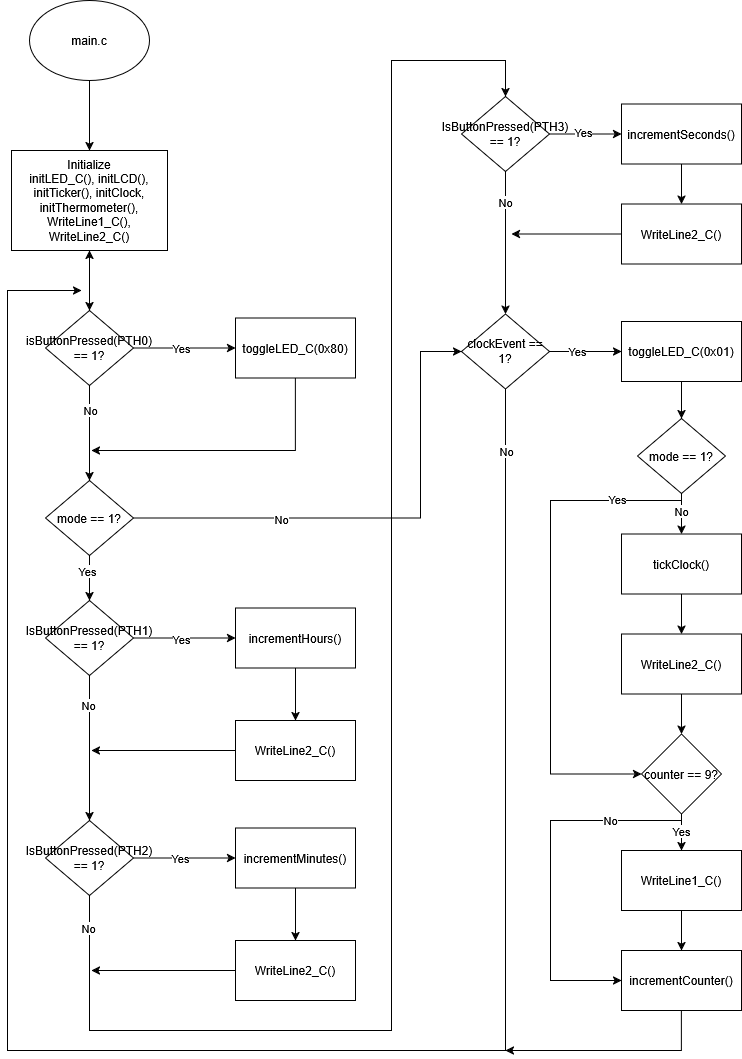

The diagram above was exported from draw.io. Its source (the exported page's mxGraphModel, read from the mxfile embedded in the PNG):
<mxGraphModel dx="1375" dy="751" grid="1" gridSize="10" guides="1" tooltips="1" connect="1" arrows="1" fold="1" page="1" pageScale="1" pageWidth="827" pageHeight="1169" math="0" shadow="0">
  <root>
    <mxCell id="0" />
    <mxCell id="1" parent="0" />
    <mxCell id="lwH_m8RAMrGuTPLVruFH-1" value="main.c" style="ellipse;whiteSpace=wrap;html=1;" parent="1" vertex="1">
      <mxGeometry x="69" y="40" width="120" height="80" as="geometry" />
    </mxCell>
    <mxCell id="4qDqEnf9P8vBQwI5LePb-25" value="" style="edgeStyle=orthogonalEdgeStyle;rounded=0;orthogonalLoop=1;jettySize=auto;html=1;" edge="1" parent="1" source="lwH_m8RAMrGuTPLVruFH-2" target="lwH_m8RAMrGuTPLVruFH-4">
      <mxGeometry relative="1" as="geometry" />
    </mxCell>
    <mxCell id="lwH_m8RAMrGuTPLVruFH-2" value="&lt;div&gt;Initialize&lt;/div&gt;&lt;div&gt;initLED_C(), initLCD(), initTicker(), initClock, initThermometer(), WriteLine1_C(), WriteLine2_C()&lt;/div&gt;" style="rounded=0;whiteSpace=wrap;html=1;" parent="1" vertex="1">
      <mxGeometry x="51" y="190" width="156" height="100" as="geometry" />
    </mxCell>
    <mxCell id="lwH_m8RAMrGuTPLVruFH-3" value="" style="endArrow=classic;html=1;rounded=0;entryX=0.5;entryY=0;entryDx=0;entryDy=0;exitX=0.5;exitY=1;exitDx=0;exitDy=0;" parent="1" source="lwH_m8RAMrGuTPLVruFH-1" target="lwH_m8RAMrGuTPLVruFH-2" edge="1">
      <mxGeometry width="50" height="50" relative="1" as="geometry">
        <mxPoint x="115" y="180" as="sourcePoint" />
        <mxPoint x="165" y="130" as="targetPoint" />
      </mxGeometry>
    </mxCell>
    <mxCell id="4qDqEnf9P8vBQwI5LePb-26" value="" style="edgeStyle=orthogonalEdgeStyle;rounded=0;orthogonalLoop=1;jettySize=auto;html=1;" edge="1" parent="1" source="lwH_m8RAMrGuTPLVruFH-4" target="lwH_m8RAMrGuTPLVruFH-5">
      <mxGeometry relative="1" as="geometry" />
    </mxCell>
    <mxCell id="4qDqEnf9P8vBQwI5LePb-64" value="Yes" style="edgeLabel;html=1;align=center;verticalAlign=middle;resizable=0;points=[];" vertex="1" connectable="0" parent="4qDqEnf9P8vBQwI5LePb-26">
      <mxGeometry x="-0.0784" y="1" relative="1" as="geometry">
        <mxPoint y="1" as="offset" />
      </mxGeometry>
    </mxCell>
    <mxCell id="4qDqEnf9P8vBQwI5LePb-27" value="" style="edgeStyle=orthogonalEdgeStyle;rounded=0;orthogonalLoop=1;jettySize=auto;html=1;" edge="1" parent="1" source="lwH_m8RAMrGuTPLVruFH-4" target="lwH_m8RAMrGuTPLVruFH-7">
      <mxGeometry relative="1" as="geometry" />
    </mxCell>
    <mxCell id="4qDqEnf9P8vBQwI5LePb-66" value="No" style="edgeLabel;html=1;align=center;verticalAlign=middle;resizable=0;points=[];" vertex="1" connectable="0" parent="4qDqEnf9P8vBQwI5LePb-27">
      <mxGeometry x="-0.4947" relative="1" as="geometry">
        <mxPoint as="offset" />
      </mxGeometry>
    </mxCell>
    <mxCell id="4qDqEnf9P8vBQwI5LePb-53" value="" style="edgeStyle=orthogonalEdgeStyle;rounded=0;orthogonalLoop=1;jettySize=auto;html=1;" edge="1" parent="1" source="lwH_m8RAMrGuTPLVruFH-4" target="lwH_m8RAMrGuTPLVruFH-2">
      <mxGeometry relative="1" as="geometry" />
    </mxCell>
    <mxCell id="lwH_m8RAMrGuTPLVruFH-4" value="isButtonPressed(PTH0) == 1?" style="rhombus;whiteSpace=wrap;html=1;" parent="1" vertex="1">
      <mxGeometry x="85" y="350" width="88" height="75" as="geometry" />
    </mxCell>
    <mxCell id="lwH_m8RAMrGuTPLVruFH-5" value="toggleLED_C(0x80)" style="rounded=0;whiteSpace=wrap;html=1;" parent="1" vertex="1">
      <mxGeometry x="275" y="357.5" width="120" height="60" as="geometry" />
    </mxCell>
    <mxCell id="4qDqEnf9P8vBQwI5LePb-68" value="" style="edgeStyle=orthogonalEdgeStyle;rounded=0;orthogonalLoop=1;jettySize=auto;html=1;" edge="1" parent="1" source="lwH_m8RAMrGuTPLVruFH-7" target="4qDqEnf9P8vBQwI5LePb-4">
      <mxGeometry relative="1" as="geometry" />
    </mxCell>
    <mxCell id="4qDqEnf9P8vBQwI5LePb-69" value="Yes" style="edgeLabel;html=1;align=center;verticalAlign=middle;resizable=0;points=[];" vertex="1" connectable="0" parent="4qDqEnf9P8vBQwI5LePb-68">
      <mxGeometry x="-0.3333" y="-3" relative="1" as="geometry">
        <mxPoint as="offset" />
      </mxGeometry>
    </mxCell>
    <mxCell id="4qDqEnf9P8vBQwI5LePb-71" style="edgeStyle=orthogonalEdgeStyle;rounded=0;orthogonalLoop=1;jettySize=auto;html=1;exitX=1;exitY=0.5;exitDx=0;exitDy=0;entryX=0;entryY=0.5;entryDx=0;entryDy=0;jumpStyle=none;" edge="1" parent="1" source="lwH_m8RAMrGuTPLVruFH-7" target="4qDqEnf9P8vBQwI5LePb-3">
      <mxGeometry relative="1" as="geometry">
        <Array as="points">
          <mxPoint x="460" y="558" />
          <mxPoint x="460" y="391" />
        </Array>
      </mxGeometry>
    </mxCell>
    <mxCell id="4qDqEnf9P8vBQwI5LePb-72" value="No" style="edgeLabel;html=1;align=center;verticalAlign=middle;resizable=0;points=[];" vertex="1" connectable="0" parent="4qDqEnf9P8vBQwI5LePb-71">
      <mxGeometry x="-0.4055" relative="1" as="geometry">
        <mxPoint y="1" as="offset" />
      </mxGeometry>
    </mxCell>
    <mxCell id="lwH_m8RAMrGuTPLVruFH-7" value="mode == 1?" style="rhombus;whiteSpace=wrap;html=1;" parent="1" vertex="1">
      <mxGeometry x="85" y="520" width="88" height="75" as="geometry" />
    </mxCell>
    <mxCell id="4qDqEnf9P8vBQwI5LePb-50" value="" style="edgeStyle=orthogonalEdgeStyle;rounded=0;orthogonalLoop=1;jettySize=auto;html=1;" edge="1" parent="1" source="4qDqEnf9P8vBQwI5LePb-3" target="4qDqEnf9P8vBQwI5LePb-16">
      <mxGeometry relative="1" as="geometry" />
    </mxCell>
    <mxCell id="4qDqEnf9P8vBQwI5LePb-80" value="Yes" style="edgeLabel;html=1;align=center;verticalAlign=middle;resizable=0;points=[];" vertex="1" connectable="0" parent="4qDqEnf9P8vBQwI5LePb-50">
      <mxGeometry x="-0.25" y="1" relative="1" as="geometry">
        <mxPoint as="offset" />
      </mxGeometry>
    </mxCell>
    <mxCell id="4qDqEnf9P8vBQwI5LePb-52" style="edgeStyle=orthogonalEdgeStyle;rounded=0;orthogonalLoop=1;jettySize=auto;html=1;exitX=0.5;exitY=1;exitDx=0;exitDy=0;" edge="1" parent="1" source="4qDqEnf9P8vBQwI5LePb-3">
      <mxGeometry relative="1" as="geometry">
        <mxPoint x="121" y="330" as="targetPoint" />
        <mxPoint x="501" y="455" as="sourcePoint" />
        <Array as="points">
          <mxPoint x="545" y="1090" />
          <mxPoint x="47" y="1090" />
          <mxPoint x="47" y="330" />
        </Array>
      </mxGeometry>
    </mxCell>
    <mxCell id="4qDqEnf9P8vBQwI5LePb-81" value="No" style="edgeLabel;html=1;align=center;verticalAlign=middle;resizable=0;points=[];" vertex="1" connectable="0" parent="4qDqEnf9P8vBQwI5LePb-52">
      <mxGeometry x="-0.9383" y="3" relative="1" as="geometry">
        <mxPoint x="-3" y="1" as="offset" />
      </mxGeometry>
    </mxCell>
    <mxCell id="4qDqEnf9P8vBQwI5LePb-3" value="clockEvent == 1?" style="rhombus;whiteSpace=wrap;html=1;" vertex="1" parent="1">
      <mxGeometry x="501" y="353.5" width="88" height="75" as="geometry" />
    </mxCell>
    <mxCell id="4qDqEnf9P8vBQwI5LePb-33" value="" style="edgeStyle=orthogonalEdgeStyle;rounded=0;orthogonalLoop=1;jettySize=auto;html=1;" edge="1" parent="1" source="4qDqEnf9P8vBQwI5LePb-4" target="4qDqEnf9P8vBQwI5LePb-8">
      <mxGeometry relative="1" as="geometry" />
    </mxCell>
    <mxCell id="4qDqEnf9P8vBQwI5LePb-74" value="Yes" style="edgeLabel;html=1;align=center;verticalAlign=middle;resizable=0;points=[];" vertex="1" connectable="0" parent="4qDqEnf9P8vBQwI5LePb-33">
      <mxGeometry x="-0.0784" relative="1" as="geometry">
        <mxPoint y="1" as="offset" />
      </mxGeometry>
    </mxCell>
    <mxCell id="4qDqEnf9P8vBQwI5LePb-36" style="edgeStyle=orthogonalEdgeStyle;rounded=0;orthogonalLoop=1;jettySize=auto;html=1;exitX=0.5;exitY=1;exitDx=0;exitDy=0;" edge="1" parent="1" source="4qDqEnf9P8vBQwI5LePb-4" target="4qDqEnf9P8vBQwI5LePb-10">
      <mxGeometry relative="1" as="geometry" />
    </mxCell>
    <mxCell id="4qDqEnf9P8vBQwI5LePb-75" value="No" style="edgeLabel;html=1;align=center;verticalAlign=middle;resizable=0;points=[];" vertex="1" connectable="0" parent="4qDqEnf9P8vBQwI5LePb-36">
      <mxGeometry x="-0.6" y="-2" relative="1" as="geometry">
        <mxPoint as="offset" />
      </mxGeometry>
    </mxCell>
    <mxCell id="4qDqEnf9P8vBQwI5LePb-4" value="&lt;div&gt;IsButtonPressed(PTH1) == 1?&lt;/div&gt;" style="rhombus;whiteSpace=wrap;html=1;" vertex="1" parent="1">
      <mxGeometry x="85" y="640" width="88" height="75" as="geometry" />
    </mxCell>
    <mxCell id="4qDqEnf9P8vBQwI5LePb-34" value="" style="edgeStyle=orthogonalEdgeStyle;rounded=0;orthogonalLoop=1;jettySize=auto;html=1;" edge="1" parent="1" source="4qDqEnf9P8vBQwI5LePb-8" target="4qDqEnf9P8vBQwI5LePb-9">
      <mxGeometry relative="1" as="geometry" />
    </mxCell>
    <mxCell id="4qDqEnf9P8vBQwI5LePb-8" value="incrementHours()" style="rounded=0;whiteSpace=wrap;html=1;" vertex="1" parent="1">
      <mxGeometry x="275" y="647.5" width="120" height="60" as="geometry" />
    </mxCell>
    <mxCell id="4qDqEnf9P8vBQwI5LePb-43" style="edgeStyle=orthogonalEdgeStyle;rounded=0;orthogonalLoop=1;jettySize=auto;html=1;exitX=0;exitY=0.5;exitDx=0;exitDy=0;" edge="1" parent="1" source="4qDqEnf9P8vBQwI5LePb-9">
      <mxGeometry relative="1" as="geometry">
        <mxPoint x="131" y="790" as="targetPoint" />
      </mxGeometry>
    </mxCell>
    <mxCell id="4qDqEnf9P8vBQwI5LePb-9" value="WriteLine2_C()" style="rounded=0;whiteSpace=wrap;html=1;" vertex="1" parent="1">
      <mxGeometry x="275" y="760" width="120" height="60" as="geometry" />
    </mxCell>
    <mxCell id="4qDqEnf9P8vBQwI5LePb-37" value="" style="edgeStyle=orthogonalEdgeStyle;rounded=0;orthogonalLoop=1;jettySize=auto;html=1;" edge="1" parent="1" source="4qDqEnf9P8vBQwI5LePb-10" target="4qDqEnf9P8vBQwI5LePb-11">
      <mxGeometry relative="1" as="geometry" />
    </mxCell>
    <mxCell id="4qDqEnf9P8vBQwI5LePb-76" value="Yes" style="edgeLabel;html=1;align=center;verticalAlign=middle;resizable=0;points=[];" vertex="1" connectable="0" parent="4qDqEnf9P8vBQwI5LePb-37">
      <mxGeometry x="-0.098" y="1" relative="1" as="geometry">
        <mxPoint y="1" as="offset" />
      </mxGeometry>
    </mxCell>
    <mxCell id="4qDqEnf9P8vBQwI5LePb-41" style="edgeStyle=orthogonalEdgeStyle;rounded=0;orthogonalLoop=1;jettySize=auto;html=1;exitX=0.5;exitY=1;exitDx=0;exitDy=0;entryX=0.5;entryY=0;entryDx=0;entryDy=0;" edge="1" parent="1" source="4qDqEnf9P8vBQwI5LePb-10" target="4qDqEnf9P8vBQwI5LePb-13">
      <mxGeometry relative="1" as="geometry">
        <Array as="points">
          <mxPoint x="129" y="1070" />
          <mxPoint x="431" y="1070" />
          <mxPoint x="431" y="100" />
          <mxPoint x="545" y="100" />
        </Array>
      </mxGeometry>
    </mxCell>
    <mxCell id="4qDqEnf9P8vBQwI5LePb-77" value="No" style="edgeLabel;html=1;align=center;verticalAlign=middle;resizable=0;points=[];" vertex="1" connectable="0" parent="4qDqEnf9P8vBQwI5LePb-41">
      <mxGeometry x="-0.9589" y="-2" relative="1" as="geometry">
        <mxPoint as="offset" />
      </mxGeometry>
    </mxCell>
    <mxCell id="4qDqEnf9P8vBQwI5LePb-10" value="&lt;div&gt;IsButtonPressed(PTH2) == 1?&lt;/div&gt;" style="rhombus;whiteSpace=wrap;html=1;" vertex="1" parent="1">
      <mxGeometry x="85" y="860" width="88" height="75" as="geometry" />
    </mxCell>
    <mxCell id="4qDqEnf9P8vBQwI5LePb-38" value="" style="edgeStyle=orthogonalEdgeStyle;rounded=0;orthogonalLoop=1;jettySize=auto;html=1;" edge="1" parent="1" source="4qDqEnf9P8vBQwI5LePb-11" target="4qDqEnf9P8vBQwI5LePb-12">
      <mxGeometry relative="1" as="geometry" />
    </mxCell>
    <mxCell id="4qDqEnf9P8vBQwI5LePb-11" value="incrementMinutes()" style="rounded=0;whiteSpace=wrap;html=1;" vertex="1" parent="1">
      <mxGeometry x="275" y="867.5" width="120" height="60" as="geometry" />
    </mxCell>
    <mxCell id="4qDqEnf9P8vBQwI5LePb-44" style="edgeStyle=orthogonalEdgeStyle;rounded=0;orthogonalLoop=1;jettySize=auto;html=1;exitX=0;exitY=0.5;exitDx=0;exitDy=0;" edge="1" parent="1" source="4qDqEnf9P8vBQwI5LePb-12">
      <mxGeometry relative="1" as="geometry">
        <mxPoint x="131" y="1010" as="targetPoint" />
      </mxGeometry>
    </mxCell>
    <mxCell id="4qDqEnf9P8vBQwI5LePb-12" value="WriteLine2_C()" style="rounded=0;whiteSpace=wrap;html=1;" vertex="1" parent="1">
      <mxGeometry x="275" y="980" width="120" height="60" as="geometry" />
    </mxCell>
    <mxCell id="4qDqEnf9P8vBQwI5LePb-45" value="" style="edgeStyle=orthogonalEdgeStyle;rounded=0;orthogonalLoop=1;jettySize=auto;html=1;" edge="1" parent="1" source="4qDqEnf9P8vBQwI5LePb-13" target="4qDqEnf9P8vBQwI5LePb-14">
      <mxGeometry relative="1" as="geometry" />
    </mxCell>
    <mxCell id="4qDqEnf9P8vBQwI5LePb-78" value="Yes" style="edgeLabel;html=1;align=center;verticalAlign=middle;resizable=0;points=[];" vertex="1" connectable="0" parent="4qDqEnf9P8vBQwI5LePb-45">
      <mxGeometry x="-0.0833" y="3" relative="1" as="geometry">
        <mxPoint y="1" as="offset" />
      </mxGeometry>
    </mxCell>
    <mxCell id="4qDqEnf9P8vBQwI5LePb-47" style="edgeStyle=orthogonalEdgeStyle;rounded=0;orthogonalLoop=1;jettySize=auto;html=1;exitX=0.5;exitY=1;exitDx=0;exitDy=0;entryX=0.5;entryY=0;entryDx=0;entryDy=0;" edge="1" parent="1" source="4qDqEnf9P8vBQwI5LePb-13" target="4qDqEnf9P8vBQwI5LePb-3">
      <mxGeometry relative="1" as="geometry" />
    </mxCell>
    <mxCell id="4qDqEnf9P8vBQwI5LePb-79" value="No" style="edgeLabel;html=1;align=center;verticalAlign=middle;resizable=0;points=[];" vertex="1" connectable="0" parent="4qDqEnf9P8vBQwI5LePb-47">
      <mxGeometry x="-0.5789" y="-1" relative="1" as="geometry">
        <mxPoint as="offset" />
      </mxGeometry>
    </mxCell>
    <mxCell id="4qDqEnf9P8vBQwI5LePb-13" value="&lt;div&gt;IsButtonPressed(PTH3) == 1?&lt;/div&gt;" style="rhombus;whiteSpace=wrap;html=1;" vertex="1" parent="1">
      <mxGeometry x="501" y="136" width="88" height="75" as="geometry" />
    </mxCell>
    <mxCell id="4qDqEnf9P8vBQwI5LePb-46" value="" style="edgeStyle=orthogonalEdgeStyle;rounded=0;orthogonalLoop=1;jettySize=auto;html=1;" edge="1" parent="1" source="4qDqEnf9P8vBQwI5LePb-14" target="4qDqEnf9P8vBQwI5LePb-15">
      <mxGeometry relative="1" as="geometry" />
    </mxCell>
    <mxCell id="4qDqEnf9P8vBQwI5LePb-14" value="incrementSeconds()" style="rounded=0;whiteSpace=wrap;html=1;" vertex="1" parent="1">
      <mxGeometry x="661" y="143.5" width="120" height="60" as="geometry" />
    </mxCell>
    <mxCell id="4qDqEnf9P8vBQwI5LePb-49" style="edgeStyle=orthogonalEdgeStyle;rounded=0;orthogonalLoop=1;jettySize=auto;html=1;exitX=0;exitY=0.5;exitDx=0;exitDy=0;" edge="1" parent="1" source="4qDqEnf9P8vBQwI5LePb-15">
      <mxGeometry relative="1" as="geometry">
        <mxPoint x="551" y="273.5" as="targetPoint" />
      </mxGeometry>
    </mxCell>
    <mxCell id="4qDqEnf9P8vBQwI5LePb-15" value="WriteLine2_C()" style="rounded=0;whiteSpace=wrap;html=1;" vertex="1" parent="1">
      <mxGeometry x="661" y="243.5" width="120" height="60" as="geometry" />
    </mxCell>
    <mxCell id="4qDqEnf9P8vBQwI5LePb-51" value="" style="edgeStyle=orthogonalEdgeStyle;rounded=0;orthogonalLoop=1;jettySize=auto;html=1;" edge="1" parent="1" source="4qDqEnf9P8vBQwI5LePb-16" target="4qDqEnf9P8vBQwI5LePb-18">
      <mxGeometry relative="1" as="geometry" />
    </mxCell>
    <mxCell id="4qDqEnf9P8vBQwI5LePb-16" value="toggleLED_C(0x01)" style="rounded=0;whiteSpace=wrap;html=1;" vertex="1" parent="1">
      <mxGeometry x="661" y="361" width="120" height="60" as="geometry" />
    </mxCell>
    <mxCell id="4qDqEnf9P8vBQwI5LePb-54" value="" style="edgeStyle=orthogonalEdgeStyle;rounded=0;orthogonalLoop=1;jettySize=auto;html=1;" edge="1" parent="1" source="4qDqEnf9P8vBQwI5LePb-18" target="4qDqEnf9P8vBQwI5LePb-19">
      <mxGeometry relative="1" as="geometry" />
    </mxCell>
    <mxCell id="4qDqEnf9P8vBQwI5LePb-83" value="No" style="edgeLabel;html=1;align=center;verticalAlign=middle;resizable=0;points=[];" vertex="1" connectable="0" parent="4qDqEnf9P8vBQwI5LePb-54">
      <mxGeometry x="-0.1605" y="-1" relative="1" as="geometry">
        <mxPoint as="offset" />
      </mxGeometry>
    </mxCell>
    <mxCell id="4qDqEnf9P8vBQwI5LePb-82" style="edgeStyle=orthogonalEdgeStyle;rounded=0;orthogonalLoop=1;jettySize=auto;html=1;exitX=0.5;exitY=1;exitDx=0;exitDy=0;entryX=0;entryY=0.5;entryDx=0;entryDy=0;" edge="1" parent="1" source="4qDqEnf9P8vBQwI5LePb-18" target="4qDqEnf9P8vBQwI5LePb-21">
      <mxGeometry relative="1" as="geometry">
        <Array as="points">
          <mxPoint x="721" y="540" />
          <mxPoint x="590" y="540" />
          <mxPoint x="590" y="814" />
        </Array>
      </mxGeometry>
    </mxCell>
    <mxCell id="4qDqEnf9P8vBQwI5LePb-84" value="Yes" style="edgeLabel;html=1;align=center;verticalAlign=middle;resizable=0;points=[];" vertex="1" connectable="0" parent="4qDqEnf9P8vBQwI5LePb-82">
      <mxGeometry x="-0.7134" y="-2" relative="1" as="geometry">
        <mxPoint as="offset" />
      </mxGeometry>
    </mxCell>
    <mxCell id="4qDqEnf9P8vBQwI5LePb-18" value="mode == 1?" style="rhombus;whiteSpace=wrap;html=1;" vertex="1" parent="1">
      <mxGeometry x="677" y="458" width="88" height="75" as="geometry" />
    </mxCell>
    <mxCell id="4qDqEnf9P8vBQwI5LePb-55" value="" style="edgeStyle=orthogonalEdgeStyle;rounded=0;orthogonalLoop=1;jettySize=auto;html=1;" edge="1" parent="1" source="4qDqEnf9P8vBQwI5LePb-19" target="4qDqEnf9P8vBQwI5LePb-20">
      <mxGeometry relative="1" as="geometry" />
    </mxCell>
    <mxCell id="4qDqEnf9P8vBQwI5LePb-19" value="tickClock()" style="rounded=0;whiteSpace=wrap;html=1;" vertex="1" parent="1">
      <mxGeometry x="661" y="573.5" width="120" height="60" as="geometry" />
    </mxCell>
    <mxCell id="4qDqEnf9P8vBQwI5LePb-57" value="" style="edgeStyle=orthogonalEdgeStyle;rounded=0;orthogonalLoop=1;jettySize=auto;html=1;" edge="1" parent="1" source="4qDqEnf9P8vBQwI5LePb-20" target="4qDqEnf9P8vBQwI5LePb-21">
      <mxGeometry relative="1" as="geometry" />
    </mxCell>
    <mxCell id="4qDqEnf9P8vBQwI5LePb-20" value="WriteLine2_C()" style="rounded=0;whiteSpace=wrap;html=1;" vertex="1" parent="1">
      <mxGeometry x="661" y="673.5" width="120" height="60" as="geometry" />
    </mxCell>
    <mxCell id="4qDqEnf9P8vBQwI5LePb-58" value="" style="edgeStyle=orthogonalEdgeStyle;rounded=0;orthogonalLoop=1;jettySize=auto;html=1;" edge="1" parent="1" source="4qDqEnf9P8vBQwI5LePb-21" target="4qDqEnf9P8vBQwI5LePb-22">
      <mxGeometry relative="1" as="geometry" />
    </mxCell>
    <mxCell id="4qDqEnf9P8vBQwI5LePb-86" value="Yes" style="edgeLabel;html=1;align=center;verticalAlign=middle;resizable=0;points=[];" vertex="1" connectable="0" parent="4qDqEnf9P8vBQwI5LePb-58">
      <mxGeometry x="0.0805" y="-1" relative="1" as="geometry">
        <mxPoint as="offset" />
      </mxGeometry>
    </mxCell>
    <mxCell id="4qDqEnf9P8vBQwI5LePb-85" style="edgeStyle=orthogonalEdgeStyle;rounded=0;orthogonalLoop=1;jettySize=auto;html=1;exitX=0.5;exitY=1;exitDx=0;exitDy=0;entryX=0;entryY=0.5;entryDx=0;entryDy=0;" edge="1" parent="1" source="4qDqEnf9P8vBQwI5LePb-21" target="4qDqEnf9P8vBQwI5LePb-23">
      <mxGeometry relative="1" as="geometry">
        <Array as="points">
          <mxPoint x="721" y="860" />
          <mxPoint x="590" y="860" />
          <mxPoint x="590" y="1020" />
        </Array>
      </mxGeometry>
    </mxCell>
    <mxCell id="4qDqEnf9P8vBQwI5LePb-88" value="No" style="edgeLabel;html=1;align=center;verticalAlign=middle;resizable=0;points=[];" vertex="1" connectable="0" parent="4qDqEnf9P8vBQwI5LePb-85">
      <mxGeometry x="-0.5739" y="-1" relative="1" as="geometry">
        <mxPoint x="1" as="offset" />
      </mxGeometry>
    </mxCell>
    <mxCell id="4qDqEnf9P8vBQwI5LePb-21" value="counter == 9?" style="rhombus;whiteSpace=wrap;html=1;" vertex="1" parent="1">
      <mxGeometry x="681" y="773.5" width="80" height="80" as="geometry" />
    </mxCell>
    <mxCell id="4qDqEnf9P8vBQwI5LePb-60" value="" style="edgeStyle=orthogonalEdgeStyle;rounded=0;orthogonalLoop=1;jettySize=auto;html=1;" edge="1" parent="1" source="4qDqEnf9P8vBQwI5LePb-22" target="4qDqEnf9P8vBQwI5LePb-23">
      <mxGeometry relative="1" as="geometry" />
    </mxCell>
    <mxCell id="4qDqEnf9P8vBQwI5LePb-22" value="WriteLine1_C()" style="rounded=0;whiteSpace=wrap;html=1;" vertex="1" parent="1">
      <mxGeometry x="661" y="890" width="120" height="60" as="geometry" />
    </mxCell>
    <mxCell id="4qDqEnf9P8vBQwI5LePb-62" style="edgeStyle=orthogonalEdgeStyle;rounded=0;orthogonalLoop=1;jettySize=auto;html=1;exitX=0.5;exitY=1;exitDx=0;exitDy=0;" edge="1" parent="1" source="4qDqEnf9P8vBQwI5LePb-23">
      <mxGeometry relative="1" as="geometry">
        <mxPoint x="545" y="1090" as="targetPoint" />
        <Array as="points">
          <mxPoint x="721" y="1090" />
        </Array>
      </mxGeometry>
    </mxCell>
    <mxCell id="4qDqEnf9P8vBQwI5LePb-23" value="incrementCounter()" style="rounded=0;whiteSpace=wrap;html=1;" vertex="1" parent="1">
      <mxGeometry x="661" y="990" width="120" height="60" as="geometry" />
    </mxCell>
    <mxCell id="4qDqEnf9P8vBQwI5LePb-31" value="" style="endArrow=classic;html=1;rounded=0;exitX=0.5;exitY=1;exitDx=0;exitDy=0;" edge="1" parent="1" source="lwH_m8RAMrGuTPLVruFH-5">
      <mxGeometry width="50" height="50" relative="1" as="geometry">
        <mxPoint x="341" y="500" as="sourcePoint" />
        <mxPoint x="131" y="490" as="targetPoint" />
        <Array as="points">
          <mxPoint x="335" y="490" />
        </Array>
      </mxGeometry>
    </mxCell>
  </root>
</mxGraphModel>